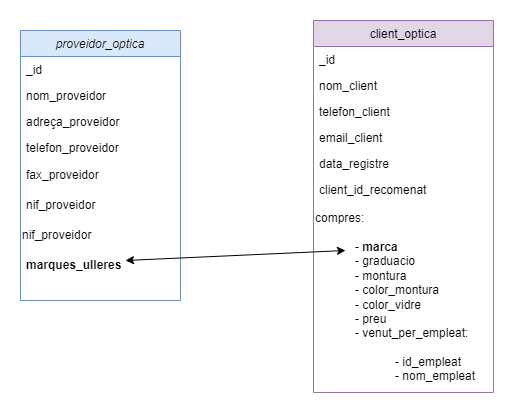

The diagram above was exported from draw.io. Its source (the exported page's mxGraphModel, read from the mxfile embedded in the PNG):
<mxGraphModel dx="594" dy="480" grid="1" gridSize="10" guides="1" tooltips="1" connect="1" arrows="1" fold="1" page="1" pageScale="1" pageWidth="827" pageHeight="1169" math="0" shadow="0">
  <root>
    <mxCell id="WIyWlLk6GJQsqaUBKTNV-0" />
    <mxCell id="WIyWlLk6GJQsqaUBKTNV-1" parent="WIyWlLk6GJQsqaUBKTNV-0" />
    <mxCell id="zkfFHV4jXpPFQw0GAbJ--0" value="proveidor_optica" style="swimlane;fontStyle=2;align=center;verticalAlign=top;childLayout=stackLayout;horizontal=1;startSize=26;horizontalStack=0;resizeParent=1;resizeLast=0;collapsible=1;marginBottom=0;rounded=0;shadow=0;strokeWidth=1;fillColor=#dae8fc;strokeColor=#6c8ebf;" parent="WIyWlLk6GJQsqaUBKTNV-1" vertex="1">
      <mxGeometry x="215" y="130" width="160" height="270" as="geometry">
        <mxRectangle x="230" y="140" width="160" height="26" as="alternateBounds" />
      </mxGeometry>
    </mxCell>
    <mxCell id="zkfFHV4jXpPFQw0GAbJ--1" value="_id" style="text;align=left;verticalAlign=top;spacingLeft=4;spacingRight=4;overflow=hidden;rotatable=0;points=[[0,0.5],[1,0.5]];portConstraint=eastwest;" parent="zkfFHV4jXpPFQw0GAbJ--0" vertex="1">
      <mxGeometry y="26" width="160" height="26" as="geometry" />
    </mxCell>
    <mxCell id="zkfFHV4jXpPFQw0GAbJ--2" value="nom_proveidor" style="text;align=left;verticalAlign=top;spacingLeft=4;spacingRight=4;overflow=hidden;rotatable=0;points=[[0,0.5],[1,0.5]];portConstraint=eastwest;rounded=0;shadow=0;html=0;" parent="zkfFHV4jXpPFQw0GAbJ--0" vertex="1">
      <mxGeometry y="52" width="160" height="26" as="geometry" />
    </mxCell>
    <mxCell id="zkfFHV4jXpPFQw0GAbJ--5" value="adreça_proveidor" style="text;align=left;verticalAlign=top;spacingLeft=4;spacingRight=4;overflow=hidden;rotatable=0;points=[[0,0.5],[1,0.5]];portConstraint=eastwest;" parent="zkfFHV4jXpPFQw0GAbJ--0" vertex="1">
      <mxGeometry y="78" width="160" height="26" as="geometry" />
    </mxCell>
    <mxCell id="zkfFHV4jXpPFQw0GAbJ--3" value="telefon_proveidor" style="text;align=left;verticalAlign=top;spacingLeft=4;spacingRight=4;overflow=hidden;rotatable=0;points=[[0,0.5],[1,0.5]];portConstraint=eastwest;rounded=0;shadow=0;html=0;" parent="zkfFHV4jXpPFQw0GAbJ--0" vertex="1">
      <mxGeometry y="104" width="160" height="26" as="geometry" />
    </mxCell>
    <mxCell id="2ERt5PnihZXRcN7qD2Qt-4" value="fax_proveidor" style="text;html=1;align=left;verticalAlign=middle;resizable=0;points=[];autosize=1;strokeColor=none;fillColor=none;spacingRight=4;spacingLeft=4;" vertex="1" parent="zkfFHV4jXpPFQw0GAbJ--0">
      <mxGeometry y="130" width="160" height="30" as="geometry" />
    </mxCell>
    <mxCell id="2ERt5PnihZXRcN7qD2Qt-5" value="nif_proveidor" style="text;html=1;align=left;verticalAlign=middle;resizable=0;points=[];autosize=1;strokeColor=none;fillColor=none;spacingLeft=4;spacingRight=4;" vertex="1" parent="zkfFHV4jXpPFQw0GAbJ--0">
      <mxGeometry y="160" width="160" height="30" as="geometry" />
    </mxCell>
    <mxCell id="2ERt5PnihZXRcN7qD2Qt-7" value="nif_proveidor" style="text;html=1;align=left;verticalAlign=middle;resizable=0;points=[];autosize=1;strokeColor=none;fillColor=none;" vertex="1" parent="zkfFHV4jXpPFQw0GAbJ--0">
      <mxGeometry y="190" width="160" height="30" as="geometry" />
    </mxCell>
    <mxCell id="2ERt5PnihZXRcN7qD2Qt-8" value="&lt;b&gt;marques_ulleres&lt;/b&gt;" style="text;html=1;align=left;verticalAlign=middle;resizable=0;points=[];autosize=1;strokeColor=none;fillColor=none;spacingLeft=4;spacingRight=4;" vertex="1" parent="zkfFHV4jXpPFQw0GAbJ--0">
      <mxGeometry y="220" width="160" height="30" as="geometry" />
    </mxCell>
    <mxCell id="zkfFHV4jXpPFQw0GAbJ--17" value="client_optica" style="swimlane;fontStyle=0;align=center;verticalAlign=top;childLayout=stackLayout;horizontal=1;startSize=26;horizontalStack=0;resizeParent=1;resizeLast=0;collapsible=1;marginBottom=0;rounded=0;shadow=0;strokeWidth=1;fillColor=#e1d5e7;strokeColor=#9673a6;" parent="WIyWlLk6GJQsqaUBKTNV-1" vertex="1">
      <mxGeometry x="508" y="120" width="180" height="372" as="geometry">
        <mxRectangle x="550" y="140" width="160" height="26" as="alternateBounds" />
      </mxGeometry>
    </mxCell>
    <mxCell id="zkfFHV4jXpPFQw0GAbJ--18" value="_id" style="text;align=left;verticalAlign=top;spacingLeft=4;spacingRight=4;overflow=hidden;rotatable=0;points=[[0,0.5],[1,0.5]];portConstraint=eastwest;" parent="zkfFHV4jXpPFQw0GAbJ--17" vertex="1">
      <mxGeometry y="26" width="180" height="26" as="geometry" />
    </mxCell>
    <mxCell id="zkfFHV4jXpPFQw0GAbJ--19" value="nom_client" style="text;align=left;verticalAlign=top;spacingLeft=4;spacingRight=4;overflow=hidden;rotatable=0;points=[[0,0.5],[1,0.5]];portConstraint=eastwest;rounded=0;shadow=0;html=0;" parent="zkfFHV4jXpPFQw0GAbJ--17" vertex="1">
      <mxGeometry y="52" width="180" height="26" as="geometry" />
    </mxCell>
    <mxCell id="zkfFHV4jXpPFQw0GAbJ--20" value="telefon_client" style="text;align=left;verticalAlign=top;spacingLeft=4;spacingRight=4;overflow=hidden;rotatable=0;points=[[0,0.5],[1,0.5]];portConstraint=eastwest;rounded=0;shadow=0;html=0;" parent="zkfFHV4jXpPFQw0GAbJ--17" vertex="1">
      <mxGeometry y="78" width="180" height="26" as="geometry" />
    </mxCell>
    <mxCell id="zkfFHV4jXpPFQw0GAbJ--21" value="email_client" style="text;align=left;verticalAlign=top;spacingLeft=4;spacingRight=4;overflow=hidden;rotatable=0;points=[[0,0.5],[1,0.5]];portConstraint=eastwest;rounded=0;shadow=0;html=0;" parent="zkfFHV4jXpPFQw0GAbJ--17" vertex="1">
      <mxGeometry y="104" width="180" height="26" as="geometry" />
    </mxCell>
    <mxCell id="zkfFHV4jXpPFQw0GAbJ--22" value="data_registre" style="text;align=left;verticalAlign=top;spacingLeft=4;spacingRight=4;overflow=hidden;rotatable=0;points=[[0,0.5],[1,0.5]];portConstraint=eastwest;rounded=0;shadow=0;html=0;" parent="zkfFHV4jXpPFQw0GAbJ--17" vertex="1">
      <mxGeometry y="130" width="180" height="26" as="geometry" />
    </mxCell>
    <mxCell id="zkfFHV4jXpPFQw0GAbJ--24" value="client_id_recomenat" style="text;align=left;verticalAlign=top;spacingLeft=4;spacingRight=4;overflow=hidden;rotatable=0;points=[[0,0.5],[1,0.5]];portConstraint=eastwest;" parent="zkfFHV4jXpPFQw0GAbJ--17" vertex="1">
      <mxGeometry y="156" width="180" height="26" as="geometry" />
    </mxCell>
    <mxCell id="2ERt5PnihZXRcN7qD2Qt-3" value="compres:&lt;br&gt;&lt;span style=&quot;background-color: initial;&quot;&gt;&lt;br&gt;&lt;/span&gt;&lt;blockquote style=&quot;margin: 0 0 0 40px; border: none; padding: 0px;&quot;&gt;&lt;span style=&quot;background-color: initial;&quot;&gt;- &lt;/span&gt;&lt;b style=&quot;background-color: initial;&quot;&gt;marca&lt;/b&gt;&lt;/blockquote&gt;&lt;blockquote style=&quot;margin: 0 0 0 40px; border: none; padding: 0px;&quot;&gt;&lt;div style=&quot;&quot;&gt;- graduacio&lt;/div&gt;&lt;div style=&quot;&quot;&gt;- montura&lt;/div&gt;&lt;div style=&quot;&quot;&gt;- color_montura&lt;/div&gt;&lt;div style=&quot;&quot;&gt;- color_vidre&lt;/div&gt;&lt;div style=&quot;&quot;&gt;- preu&lt;/div&gt;&lt;div style=&quot;&quot;&gt;- venut_per_empleat:&lt;/div&gt;&lt;div style=&quot;&quot;&gt;&lt;br&gt;&lt;/div&gt;&lt;/blockquote&gt;&lt;blockquote style=&quot;margin: 0 0 0 40px; border: none; padding: 0px;&quot;&gt;&lt;blockquote style=&quot;margin: 0 0 0 40px; border: none; padding: 0px;&quot;&gt;- id_empleat&lt;/blockquote&gt;&lt;blockquote style=&quot;margin: 0 0 0 40px; border: none; padding: 0px;&quot;&gt;- nom_empleat&lt;/blockquote&gt;&lt;/blockquote&gt;" style="text;html=1;align=left;verticalAlign=middle;resizable=0;points=[];autosize=1;strokeColor=none;fillColor=none;" vertex="1" parent="zkfFHV4jXpPFQw0GAbJ--17">
      <mxGeometry y="182" width="180" height="190" as="geometry" />
    </mxCell>
    <mxCell id="2ERt5PnihZXRcN7qD2Qt-26" value="" style="endArrow=classic;startArrow=classic;html=1;rounded=1;strokeColor=default;strokeWidth=1;targetPerimeterSpacing=0;jumpStyle=none;" edge="1" parent="WIyWlLk6GJQsqaUBKTNV-1">
      <mxGeometry width="50" height="50" relative="1" as="geometry">
        <mxPoint x="320" y="360" as="sourcePoint" />
        <mxPoint x="540" y="350" as="targetPoint" />
      </mxGeometry>
    </mxCell>
  </root>
</mxGraphModel>